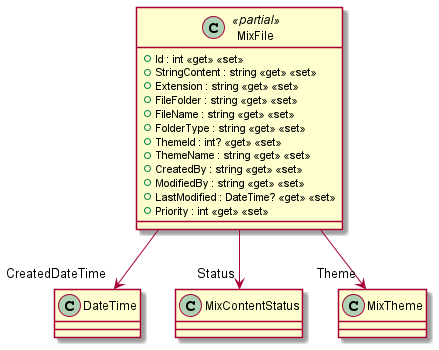

The diagram above was rendered by PlantUML. Its source (embedded in the PNG):
@startuml
class MixFile <<partial>> {
    + Id : int <<get>> <<set>>
    + StringContent : string <<get>> <<set>>
    + Extension : string <<get>> <<set>>
    + FileFolder : string <<get>> <<set>>
    + FileName : string <<get>> <<set>>
    + FolderType : string <<get>> <<set>>
    + ThemeId : int? <<get>> <<set>>
    + ThemeName : string <<get>> <<set>>
    + CreatedBy : string <<get>> <<set>>
    + ModifiedBy : string <<get>> <<set>>
    + LastModified : DateTime? <<get>> <<set>>
    + Priority : int <<get>> <<set>>
}
MixFile --> "CreatedDateTime" DateTime
MixFile --> "Status" MixContentStatus
MixFile --> "Theme" MixTheme
@enduml